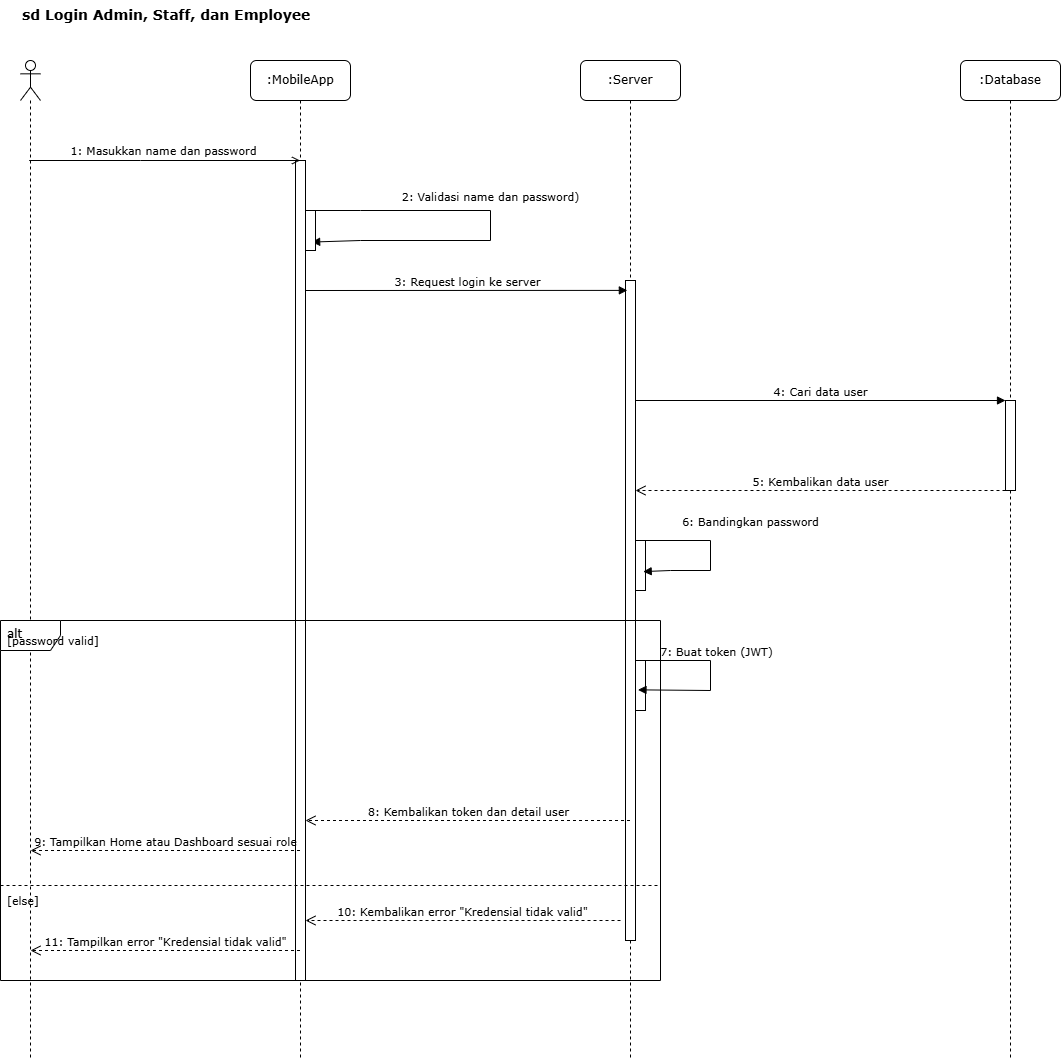

The diagram above was exported from draw.io. Its source (the exported page's mxGraphModel, read from the mxfile embedded in the PNG):
<mxGraphModel dx="1560" dy="951" grid="1" gridSize="10" guides="1" tooltips="1" connect="1" arrows="1" fold="1" page="1" pageScale="1" pageWidth="1600" pageHeight="1400" math="0" shadow="0">
  <root>
    <mxCell id="0" />
    <mxCell id="1" parent="0" />
    <mxCell id="title" value="sd Login Admin, Staff, dan Employee" style="text;html=1;strokeColor=none;fillColor=none;align=left;verticalAlign=top;whiteSpace=wrap;rounded=0;fontFamily=Verdana;fontSize=14;fontStyle=1" vertex="1" parent="1">
      <mxGeometry x="140" y="20" width="320" height="30" as="geometry" />
    </mxCell>
    <mxCell id="lifeline_app" value=":MobileApp" style="shape=umlLifeline;perimeter=lifelinePerimeter;whiteSpace=wrap;html=1;container=1;collapsible=0;recursiveResize=0;outlineConnect=0;rounded=1;shadow=0;comic=0;labelBackgroundColor=none;strokeWidth=1;fontFamily=Verdana;fontSize=12;align=center;" parent="1" vertex="1">
      <mxGeometry x="370" y="80" width="100" height="1000" as="geometry" />
    </mxCell>
    <mxCell id="lifeline_server" value=":Server" style="shape=umlLifeline;perimeter=lifelinePerimeter;whiteSpace=wrap;html=1;container=1;collapsible=0;recursiveResize=0;outlineConnect=0;rounded=1;shadow=0;comic=0;labelBackgroundColor=none;strokeWidth=1;fontFamily=Verdana;fontSize=12;align=center;" vertex="1" parent="1">
      <mxGeometry x="700" y="80" width="100" height="1000" as="geometry" />
    </mxCell>
    <mxCell id="lifeline_db" value=":Database" style="shape=umlLifeline;perimeter=lifelinePerimeter;whiteSpace=wrap;html=1;container=1;collapsible=0;recursiveResize=0;outlineConnect=0;rounded=1;shadow=0;comic=0;labelBackgroundColor=none;strokeWidth=1;fontFamily=Verdana;fontSize=12;align=center;" parent="1" vertex="1">
      <mxGeometry x="1080" y="80" width="100" height="1000" as="geometry" />
    </mxCell>
    <mxCell id="act_app_main" value="" style="html=1;points=[];perimeter=orthogonalPerimeter;fillColor=#ffffff;strokeColor=#000000;strokeWidth=1;" parent="1" vertex="1">
      <mxGeometry x="415" y="180" width="10" height="820" as="geometry" />
    </mxCell>
    <mxCell id="act_server_main" value="" style="html=1;points=[];perimeter=orthogonalPerimeter;fillColor=#ffffff;strokeColor=#000000;strokeWidth=1;" vertex="1" parent="1">
      <mxGeometry x="745" y="300" width="10" height="660" as="geometry" />
    </mxCell>
    <mxCell id="act_db_query" value="" style="html=1;points=[];perimeter=orthogonalPerimeter;fillColor=#ffffff;strokeColor=#000000;strokeWidth=1;" vertex="1" parent="1">
      <mxGeometry x="1125" y="420" width="10" height="90" as="geometry" />
    </mxCell>
    <mxCell id="msg2" value="2: Validasi name dan password)" style="html=1;verticalAlign=bottom;endArrow=block;curved=0;labelBackgroundColor=none;fontFamily=Verdana;fontSize=11;rounded=0;entryX=0.614;entryY=0.789;entryDx=0;entryDy=0;entryPerimeter=0;" parent="1" edge="1" target="act_app_validate" source="act_app_validate">
      <mxGeometry x="-0.0633" y="-10" relative="1" as="geometry">
        <mxPoint x="425" y="230" as="sourcePoint" />
        <mxPoint x="430" y="260" as="targetPoint" />
        <Array as="points">
          <mxPoint x="480" y="230" />
          <mxPoint x="610" y="230" />
          <mxPoint x="610" y="260" />
          <mxPoint x="480" y="260" />
        </Array>
        <mxPoint x="10" y="-10" as="offset" />
      </mxGeometry>
    </mxCell>
    <mxCell id="msg2_return" value="" style="html=1;verticalAlign=bottom;endArrow=open;dashed=1;endSize=8;labelBackgroundColor=none;fontFamily=Verdana;fontSize=11;" parent="1" edge="1">
      <mxGeometry relative="1" as="geometry">
        <mxPoint x="395" y="270" as="targetPoint" />
        <mxPoint x="395" y="270" as="sourcePoint" />
      </mxGeometry>
    </mxCell>
    <mxCell id="msg3" value="3: Request login ke server" style="html=1;verticalAlign=bottom;endArrow=block;labelBackgroundColor=none;fontFamily=Verdana;fontSize=11;entryX=0.186;entryY=0.015;entryDx=0;entryDy=0;entryPerimeter=0;" parent="1" edge="1" target="act_server_main">
      <mxGeometry relative="1" as="geometry">
        <mxPoint x="425" y="310" as="sourcePoint" />
        <mxPoint x="730" y="310" as="targetPoint" />
      </mxGeometry>
    </mxCell>
    <mxCell id="msg4" value="4: Cari data user" style="html=1;verticalAlign=bottom;endArrow=block;labelBackgroundColor=none;fontFamily=Verdana;fontSize=11;" parent="1" edge="1">
      <mxGeometry relative="1" as="geometry">
        <mxPoint x="755" y="420" as="sourcePoint" />
        <mxPoint x="1125" y="420" as="targetPoint" />
      </mxGeometry>
    </mxCell>
    <mxCell id="msg5" value="5: Kembalikan data user" style="html=1;verticalAlign=bottom;endArrow=open;dashed=1;endSize=8;labelBackgroundColor=none;fontFamily=Verdana;fontSize=11;" parent="1" edge="1">
      <mxGeometry relative="1" as="geometry">
        <mxPoint x="1125" y="510" as="sourcePoint" />
        <mxPoint x="755" y="510" as="targetPoint" />
      </mxGeometry>
    </mxCell>
    <mxCell id="act_server_compare" value="" style="html=1;points=[];perimeter=orthogonalPerimeter;fillColor=#ffffff;strokeColor=#000000;strokeWidth=1;" vertex="1" parent="1">
      <mxGeometry x="755" y="560" width="10" height="50" as="geometry" />
    </mxCell>
    <mxCell id="msg6" value="6: Bandingkan password" style="html=1;verticalAlign=bottom;endArrow=block;curved=0;labelBackgroundColor=none;fontFamily=Verdana;fontSize=11;rounded=0;entryX=0.77;entryY=0.622;entryDx=0;entryDy=0;entryPerimeter=0;" parent="1" edge="1" target="act_server_compare">
      <mxGeometry x="-0.1295" y="41" relative="1" as="geometry">
        <mxPoint x="755" y="560" as="sourcePoint" />
        <mxPoint x="755" y="560" as="targetPoint" />
        <Array as="points">
          <mxPoint x="830" y="560" />
          <mxPoint x="830" y="590" />
          <mxPoint x="790" y="590" />
        </Array>
        <mxPoint x="-1" y="-10" as="offset" />
      </mxGeometry>
    </mxCell>
    <mxCell id="msg6_return" value="" style="html=1;verticalAlign=bottom;endArrow=open;dashed=1;endSize=8;labelBackgroundColor=none;fontFamily=Verdana;fontSize=11;" edge="1" parent="1">
      <mxGeometry relative="1" as="geometry">
        <mxPoint x="755" y="610" as="targetPoint" />
        <mxPoint x="755" y="610" as="sourcePoint" />
      </mxGeometry>
    </mxCell>
    <mxCell id="act_server_jwt" value="" style="html=1;points=[];perimeter=orthogonalPerimeter;fillColor=#ffffff;strokeColor=#000000;strokeWidth=1;" vertex="1" parent="1">
      <mxGeometry x="755" y="680" width="10" height="50" as="geometry" />
    </mxCell>
    <mxCell id="msg7" value="7: Buat token (JWT)" style="html=1;verticalAlign=bottom;endArrow=block;curved=0;labelBackgroundColor=none;fontFamily=Verdana;fontSize=11;entryX=0.248;entryY=0.587;entryDx=0;entryDy=0;entryPerimeter=0;rounded=0;" parent="1" edge="1" target="act_server_jwt">
      <mxGeometry x="-0.1959" y="-10" relative="1" as="geometry">
        <mxPoint x="755" y="680" as="sourcePoint" />
        <mxPoint x="755" y="680" as="targetPoint" />
        <Array as="points">
          <mxPoint x="830" y="680" />
          <mxPoint x="830" y="710" />
        </Array>
        <mxPoint x="10" y="-10" as="offset" />
      </mxGeometry>
    </mxCell>
    <mxCell id="msg7_return" value="" style="html=1;verticalAlign=bottom;endArrow=open;dashed=1;endSize=8;labelBackgroundColor=none;fontFamily=Verdana;fontSize=11;" parent="1" edge="1">
      <mxGeometry relative="1" as="geometry">
        <mxPoint x="755" y="730" as="targetPoint" />
        <mxPoint x="755" y="730" as="sourcePoint" />
      </mxGeometry>
    </mxCell>
    <mxCell id="msg10" value="8: Kembalikan token dan detail user" style="html=1;verticalAlign=bottom;endArrow=open;dashed=1;endSize=8;labelBackgroundColor=none;fontFamily=Verdana;fontSize=11;" parent="1" edge="1" source="lifeline_server">
      <mxGeometry relative="1" as="geometry">
        <mxPoint x="730" y="840" as="sourcePoint" />
        <mxPoint x="425" y="840" as="targetPoint" />
      </mxGeometry>
    </mxCell>
    <mxCell id="msg11" value="9: Tampilkan Home atau Dashboard sesuai role" style="html=1;verticalAlign=bottom;endArrow=open;dashed=1;endSize=8;labelBackgroundColor=none;fontFamily=Verdana;fontSize=11;entryX=0.5;entryY=0.79;entryDx=0;entryDy=0;entryPerimeter=0;" parent="1" edge="1" target="Gx9pfwFSWARc-Aa0mhmC-2" source="lifeline_app">
      <mxGeometry relative="1" as="geometry">
        <mxPoint x="385" y="870" as="sourcePoint" />
        <mxPoint x="160" y="870" as="targetPoint" />
      </mxGeometry>
    </mxCell>
    <mxCell id="msg12" value="10: Kembalikan error &quot;Kredensial tidak valid&quot;" style="html=1;verticalAlign=bottom;endArrow=open;dashed=1;endSize=8;labelBackgroundColor=none;fontFamily=Verdana;fontSize=11;" parent="1" edge="1">
      <mxGeometry relative="1" as="geometry">
        <mxPoint x="740" y="940" as="sourcePoint" />
        <mxPoint x="425" y="940" as="targetPoint" />
      </mxGeometry>
    </mxCell>
    <mxCell id="msg13" value="11: Tampilkan error &quot;Kredensial tidak valid&quot;" style="html=1;verticalAlign=bottom;endArrow=open;dashed=1;endSize=8;labelBackgroundColor=none;fontFamily=Verdana;fontSize=11;entryX=0.5;entryY=0.89;entryDx=0;entryDy=0;entryPerimeter=0;" parent="1" edge="1" target="Gx9pfwFSWARc-Aa0mhmC-2" source="lifeline_app">
      <mxGeometry relative="1" as="geometry">
        <mxPoint x="385" y="970" as="sourcePoint" />
        <mxPoint x="160" y="970" as="targetPoint" />
      </mxGeometry>
    </mxCell>
    <mxCell id="Gx9pfwFSWARc-Aa0mhmC-2" value="" style="shape=umlLifeline;perimeter=lifelinePerimeter;whiteSpace=wrap;html=1;container=1;dropTarget=0;collapsible=0;recursiveResize=0;outlineConnect=0;portConstraint=eastwest;newEdgeStyle={&quot;curved&quot;:0,&quot;rounded&quot;:0};participant=umlActor;" vertex="1" parent="1">
      <mxGeometry x="140" y="80" width="20" height="1000" as="geometry" />
    </mxCell>
    <mxCell id="Gx9pfwFSWARc-Aa0mhmC-4" value="&lt;span style=&quot;font-family: Verdana;&quot;&gt;1: Masukkan name dan password&lt;/span&gt;" style="html=1;verticalAlign=bottom;labelBackgroundColor=none;endArrow=open;endFill=0;rounded=0;" edge="1" parent="1" source="Gx9pfwFSWARc-Aa0mhmC-2" target="lifeline_app">
      <mxGeometry width="160" relative="1" as="geometry">
        <mxPoint x="160" y="180" as="sourcePoint" />
        <mxPoint x="310" y="180" as="targetPoint" />
        <Array as="points">
          <mxPoint x="260" y="180" />
        </Array>
      </mxGeometry>
    </mxCell>
    <mxCell id="Gx9pfwFSWARc-Aa0mhmC-7" value="" style="html=1;verticalAlign=bottom;endArrow=block;curved=0;labelBackgroundColor=none;fontFamily=Verdana;fontSize=11;rounded=0;" edge="1" parent="1" target="act_app_validate">
      <mxGeometry x="-0.0633" y="-10" relative="1" as="geometry">
        <mxPoint x="425" y="230" as="sourcePoint" />
        <mxPoint x="430" y="260" as="targetPoint" />
        <Array as="points" />
        <mxPoint x="10" y="-10" as="offset" />
      </mxGeometry>
    </mxCell>
    <mxCell id="act_app_validate" value="" style="html=1;points=[];perimeter=orthogonalPerimeter;fillColor=#ffffff;strokeColor=#000000;strokeWidth=1;" parent="1" vertex="1">
      <mxGeometry x="425" y="230" width="10" height="40" as="geometry" />
    </mxCell>
    <mxCell id="alt_fragment_login" value="alt" style="shape=umlFrame;whiteSpace=wrap;html=1;verticalAlign=top;align=left;spacingLeft=5;fontFamily=Verdana;fontSize=12;" vertex="1" parent="1">
      <mxGeometry x="120" y="640" width="660" height="360" as="geometry" />
    </mxCell>
    <mxCell id="alt_separator_login" value="" style="line;html=1;strokeWidth=1;dashed=1;align=center;verticalAlign=middle;" vertex="1" parent="alt_fragment_login">
      <mxGeometry y="260" width="660" height="10" as="geometry" />
    </mxCell>
    <mxCell id="guard_valid_login" value="[password valid]" style="text;html=1;align=left;verticalAlign=middle;resizable=0;points=[];autosize=1;strokeColor=none;fillColor=none;fontFamily=Verdana;fontSize=11;" vertex="1" parent="alt_fragment_login">
      <mxGeometry x="5" y="5" width="100" height="30" as="geometry" />
    </mxCell>
    <mxCell id="guard_invalid_login" value="[else]" style="text;html=1;align=left;verticalAlign=middle;resizable=0;points=[];autosize=1;strokeColor=none;fillColor=none;fontFamily=Verdana;fontSize=11;" vertex="1" parent="alt_fragment_login">
      <mxGeometry x="5" y="265" width="40" height="30" as="geometry" />
    </mxCell>
  </root>
</mxGraphModel>